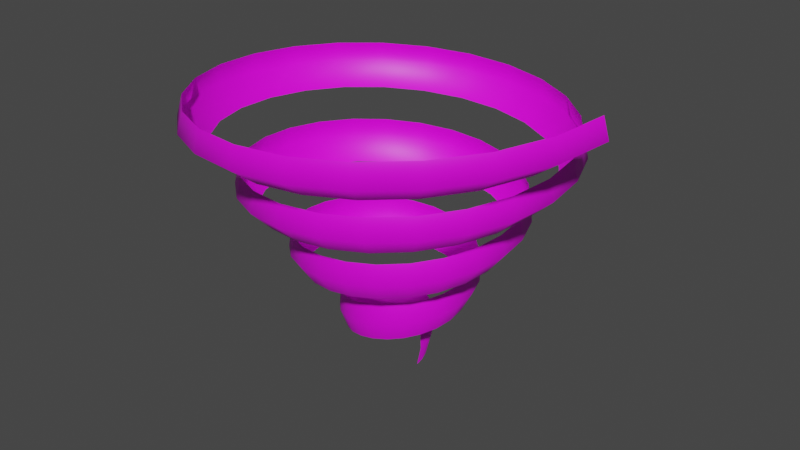 # Source: ms_wind01.blend  (saved by Blender 3.3.6; exported with 4.5.12 LTS)
import bpy
from mathutils import Matrix  # noqa: F401  (used for matrix-valued properties, if any)

bpy.ops.wm.read_factory_settings(use_empty=True)
scene = bpy.context.scene
scene.name = 'Scene'

# ---- images (referenced by path relative to the original .blend; pixels are not part of the script)
import os
ASSET_DIR = os.environ.get("B2B_ASSET_DIR", "")  # directory of the original .blend (textures are referenced by path, not embedded)
HERE = os.path.dirname(os.path.abspath(__file__))  # packed textures are extracted next to this script under _unpacked/

def load_image(name, relpath, width, height, colorspace="sRGB"):
    """Load a texture the original file referenced (path relative to the .blend, or extracted next to this script)."""
    p = next((c for c in (os.path.join(HERE, relpath), os.path.join(ASSET_DIR, relpath)) if relpath and os.path.exists(c)), "")
    if p:
        img = bpy.data.images.load(p, check_existing=True)
        img.name = name
    else:  # same state as the original file: an image datablock whose file is absent (Cycles renders it pink)
        img = bpy.data.images.new(name, width, height)
        img.source = "FILE"
        img.filepath = "//" + (relpath or name)
    img.colorspace_settings.name = colorspace
    return img
img_tx_noise07_png = load_image('tx_noise07.png', 'tx_noise07.png', 1024, 1024, 'sRGB')

# ---- materials (node trees are filled in below, after node groups)
mat_material = bpy.data.materials.new('Material')
mat_material.use_transparent_shadow = False

# ---- material node trees
mat_material.use_nodes = True; mat_material.node_tree.nodes.clear()
_N = mat_material.node_tree.nodes; _L = mat_material.node_tree.links
n0 = _N.new('ShaderNodeBsdfPrincipled'); n0.name = 'Principled BSDF'; n0.location = (10, 300)
n0.distribution = 'GGX'
n0.subsurface_method = 'RANDOM_WALK_SKIN'
n0.inputs[3].default_value = 1.45
n0.inputs[27].default_value = (0.0, 0.0, 0.0, 1.0)
n0.inputs[28].default_value = 1.0
n1 = _N.new('ShaderNodeOutputMaterial'); n1.name = 'Material Output'; n1.location = (300, 300)
n2 = _N.new('ShaderNodeTexImage'); n2.name = 'Image Texture'; n2.location = (-357, 258)
n2.image = img_tx_noise07_png
_L.new(n0.outputs[0], n1.inputs[0])
_L.new(n2.outputs[0], n0.inputs[0])
n1.is_active_output = True

# ---- world
world_world = bpy.data.worlds.new('World'); scene.world = world_world
world_world.use_nodes = True; world_world.node_tree.nodes.clear()
_N = world_world.node_tree.nodes; _L = world_world.node_tree.links
n0 = _N.new('ShaderNodeOutputWorld'); n0.name = 'World Output'; n0.location = (300, 300)
n1 = _N.new('ShaderNodeBackground'); n1.name = 'Background'; n1.location = (10, 300)
n1.inputs[0].default_value = (0.05088, 0.05088, 0.05088, 1.0)
_L.new(n1.outputs[0], n0.inputs[0])
n0.is_active_output = True
world_world.color = (0.05088, 0.05088, 0.05088)
world_world.use_sun_shadow = False
world_world.sun_shadow_jitter_overblur = 0.0

# ---- meshes
me_mesh = bpy.data.meshes.new('Mesh')
me_mesh.from_pydata([(-0.7103, -2.629, 3.6), (-0.5683, 0.3403, 0.2734), (-1.341, 0.01352, 1.368), (-1.755, -0.9984, 2.463), (-1.357, -2.333, 3.558), (-0.4458, 0.457, 0.2313), (-1.27, 0.3532, 1.326), (-1.932, -0.5035, 2.421), (-1.899, -1.883, 3.516), (-0.3027, 0.5339, 0.1892), (-1.116, 0.6565, 1.284), (-1.973, 0.01352, 2.379), (-2.303, -1.315, 3.473), (-0.151, 0.5684, 0.1471), (-0.893, 0.9042, 1.242), (-1.881, 0.5169, 2.337), (-2.543, -0.6672, 3.431), (-0.002329, 0.5616, 0.105), (-0.619, 1.082, 1.2), (-1.664, 0.9727, 2.295), (-2.606, 0.01352, 3.389), (0.1327, 0.5175, 0.06292), (-0.3147, 1.179, 1.158), (-1.34, 1.351, 2.252), (-2.492, 0.6806, 3.347), (0.2454, 0.4426, 0.02082), (-0.002329, 1.194, 1.116), (-0.9352, 1.629, 2.21), (-2.211, 1.289, 3.305), (0.3294, 0.3452, -0.02129), (0.2964, 1.128, 1.073), (-0.4784, 1.79, 2.168), (-1.787, 1.799, 3.263), (0.3811, 0.2349, -0.06339), (0.5616, 0.9903, 1.031), (-0.002329, 1.827, 2.126), (-1.251, 2.177, 3.221), (0.3877, 0.01352, -0.1476), (0.3998, 0.1213, -0.1055), (0.7766, 0.7924, 0.9892), (0.4601, 1.739, 2.084), (-0.6421, 2.401, 3.179), (0.9288, 0.5511, 0.9471), (0.8778, 1.538, 2.042), (-0.002329, 2.459, 3.137), (1.011, 0.285, 0.905), (1.224, 1.24, 2.0), (0.6238, 2.35, 3.095), (1.02, 0.01352, 0.8629), (1.477, 0.8673, 1.958), (1.194, 2.086, 3.052), (0.9598, -0.2443, 0.8208), (1.622, 0.4487, 1.916), (1.671, 1.687, 3.01), (0.8375, -0.4714, 0.7787), (1.653, 0.01352, 1.873), (2.024, 1.184, 2.968), (0.6648, -0.6536, 0.7366), (1.571, -0.408, 1.831), (2.233, 0.6124, 2.926), (0.4562, -0.7807, 0.6945), (1.385, -0.7876, 1.789), (2.285, 0.01352, 2.884), (0.2282, -0.8468, 0.6524), (1.112, -1.101, 1.747), (2.182, -0.5717, 2.842), (-0.002329, -0.8508, 0.6103), (0.7724, -1.328, 1.705), (1.933, -1.104, 2.8), (2.917, 0.01352, 3.895), (-0.2192, -0.7959, 0.5682), (0.3919, -1.458, 1.663), (1.559, -1.548, 2.758), (2.793, -0.7354, 3.852), (-0.4082, -0.6894, 0.5261), (-0.002329, -1.483, 1.621), (1.089, -1.876, 2.716), (2.481, -1.42, 3.81), (-0.5576, -0.5418, 0.484), (-0.3829, -1.407, 1.579), (0.5556, -2.069, 2.673), (2.006, -1.995, 3.768), (-0.6596, -0.366, 0.4419), (-0.7244, -1.237, 1.537), (-0.002329, -2.116, 2.631), (1.405, -2.424, 3.726), (-0.71, -0.1761, 0.3998), (-1.005, -0.989, 1.495), (-0.5466, -2.018, 2.589), (-0.002329, -2.748, 3.642), (0.7193, -2.68, 3.684), (-0.659, 0.1895, 0.3156), (-0.7086, 0.01352, 0.3577), (-1.321, -0.3398, 1.41), (-1.207, -0.6822, 1.452), (-1.452, -1.436, 2.505), (-1.041, -1.785, 2.547), (0.3368, 0.0, -0.4555), (0.3473, 0.09305, -0.4134), (0.3311, 0.1911, -0.3713), (0.2864, 0.2864, -0.3292), (0.2139, 0.3705, -0.2871), (0.1166, 0.4352, -0.245), (1.341e-16, 0.4733, -0.2029), (-0.1284, 0.4792, -0.1607), (-0.2594, 0.4493, -0.1186), (-0.383, 0.383, -0.07654), (-0.4887, 0.2822, -0.03443), (-0.5671, 0.1519, 0.007675), (-0.6098, -1.961e-16, 0.04978), (-0.611, -0.1637, 0.09189), (-0.5675, -0.3277, 0.134), (-0.4795, -0.4795, 0.1761), (-0.3504, -0.607, 0.2182), (-0.1873, -0.699, 0.2603), (-1.371e-16, -0.7464, 0.3024), (0.1991, -0.7429, 0.3445), (0.3959, -0.6858, 0.3866), (0.576, -0.576, 0.4287), (0.7252, -0.4187, 0.4708), (0.8308, -0.2226, 0.5129), (0.8829, -1.785e-15, 0.555), (0.8748, 0.2344, 0.5971), (0.804, 0.4642, 0.6393), (0.6726, 0.6726, 0.6814), (0.487, 0.8434, 0.7235), (0.258, 0.9627, 0.7656), (3.934e-15, 1.019, 0.8077), (-0.2697, 1.007, 0.8498), (-0.5325, 0.9223, 0.8919), (-0.7691, 0.7691, 0.934), (-0.9617, 0.5552, 0.9761), (-1.095, 0.2933, 1.018), (-1.156, 6.585e-15, 1.06), (-1.139, -0.3051, 1.102), (-1.041, -0.6007, 1.145), (-0.8657, -0.8657, 1.187), (-0.6235, -1.08, 1.229), (-0.3286, -1.226, 1.271), (-9.738e-15, -1.292, 1.313), (0.3404, -1.27, 1.355), (0.669, -1.159, 1.397), (0.9622, -0.9622, 1.439), (1.198, -0.6918, 1.481), (1.358, -0.364, 1.523), (1.429, -1.339e-14, 1.566), (1.402, 0.3757, 1.608), (1.277, 0.7373, 1.65), (1.059, 1.059, 1.692), (0.76, 1.316, 1.734), (0.3993, 1.49, 1.776), (1.755e-14, 1.566, 1.818), (-0.4111, 1.534, 1.86), (-0.8055, 1.395, 1.902), (-1.155, 1.155, 1.945), (-1.435, 0.8283, 1.987), (-1.622, 0.4346, 2.029), (-1.702, 2.221e-14, 2.071), (-1.666, -0.4464, 2.113), (-1.513, -0.8738, 2.155), (-1.252, -1.252, 2.197), (-0.8966, -1.553, 2.239), (-0.47, -1.754, 2.281), (-1.104e-14, -1.839, 2.323), (0.4818, -1.798, 2.366), (0.9421, -1.632, 2.408), (1.348, -1.348, 2.45), (1.671, -0.9648, 2.492), (1.886, -0.5053, 2.534), (1.975, 5.566e-15, 2.576), (1.93, 0.5171, 2.618), (1.75, 1.01, 2.66), (1.445, 1.445, 2.702), (1.033, 1.789, 2.745), (0.5407, 2.018, 2.787), (-2.458e-14, 2.112, 2.829), (-0.5524, 2.062, 2.871), (-1.079, 1.868, 2.913), (-1.541, 1.541, 2.955), (-1.908, 1.101, 2.997), (-2.15, 0.576, 3.039), (-2.248, -4.6e-14, 3.081), (-2.194, -0.5878, 3.123), (-1.986, -1.147, 3.166), (-1.638, -1.638, 3.208), (-1.17, -2.026, 3.25), (-0.6113, -2.282, 3.292), (6.982e-14, -2.385, 3.334), (0.6231, -2.325, 3.376), (1.215, -2.105, 3.418), (1.735, -1.735, 3.46), (2.144, -1.238, 3.502), (2.413, -0.6467, 3.545), (2.521, 9.606e-14, 3.587), (0.3767, 0.0106, 0.1603), (0.3885, 0.1152, 0.2024), (0.3703, 0.2254, 0.2445), (0.3201, 0.3325, 0.2866), (0.2386, 0.427, 0.3287), (0.1292, 0.4997, 0.3708), (-0.001825, 0.5425, 0.4129), (-0.1461, 0.5491, 0.455), (-0.2934, 0.5156, 0.4971), (-0.4322, 0.441, 0.5392), (-0.5511, 0.3277, 0.5813), (-0.6392, 0.1814, 0.6234), (-0.6872, 0.0106, 0.6655), (-0.6886, -0.1734, 0.7076), (-0.6397, -0.3577, 0.7498), (-0.5407, -0.5283, 0.7919), (-0.3957, -0.6716, 0.834), (-0.2123, -0.775, 0.8761), (-0.001825, -0.8282, 0.9182), (0.2219, -0.8244, 0.9603), (0.4432, -0.7602, 1.002), (0.6456, -0.6368, 1.044), (0.8132, -0.46, 1.087), (0.9319, -0.2396, 1.129), (0.9905, 0.0106, 1.171), (0.9814, 0.274, 1.213), (0.9018, 0.5323, 1.255), (0.7541, 0.7665, 1.297), (0.5455, 0.9585, 1.339), (0.2881, 1.093, 1.381), (-0.001825, 1.156, 1.423), (-0.305, 1.142, 1.466), (-0.6003, 1.047, 1.508), (-0.8662, 0.875, 1.55), (-1.083, 0.6346, 1.592), (-1.232, 0.3402, 1.634), (-1.301, 0.0106, 1.676), (-1.281, -0.3323, 1.718), (-1.171, -0.6646, 1.76), (-0.9747, -0.9623, 1.802), (-0.7026, -1.203, 1.844), (-0.3712, -1.368, 1.887), (-0.001825, -1.442, 1.929), (0.3808, -1.417, 1.971), (0.7501, -1.292, 2.013), (1.08, -1.071, 2.055), (1.345, -0.7669, 2.097), (1.525, -0.3985, 2.139), (1.604, 0.0106, 2.181), (1.574, 0.4329, 2.223), (1.433, 0.8392, 2.266), (1.188, 1.201, 2.308), (0.8524, 1.49, 2.35), (0.447, 1.685, 2.392), (-0.001825, 1.77, 2.434), (-0.4638, 1.735, 2.476), (-0.9072, 1.579, 2.518), (-1.3, 1.309, 2.56), (-1.614, 0.9415, 2.602), (-1.825, 0.4991, 2.644), (-1.915, 0.0106, 2.687), (-1.874, -0.4911, 2.729), (-1.703, -0.9715, 2.771), (-1.409, -1.396, 2.813), (-1.009, -1.735, 2.855), (-0.53, -1.961, 2.897), (-0.001825, -2.056, 2.939), (0.5396, -2.01, 2.981), (1.057, -1.823, 3.023), (1.514, -1.505, 3.066), (1.876, -1.074, 3.108), (2.118, -0.5573, 3.15), (2.218, 0.0106, 3.192), (2.167, 0.5918, 3.234), (1.965, 1.146, 3.276), (1.622, 1.635, 3.318), (1.159, 2.022, 3.36), (0.6058, 2.278, 3.402), (-0.001825, 2.384, 3.444), (-0.6227, 2.328, 3.487), (-1.214, 2.11, 3.529), (-1.734, 1.743, 3.571), (-2.146, 1.248, 3.613), (-2.418, 0.6579, 3.655), (-2.529, 0.0106, 3.697), (-2.467, -0.65, 3.739), (-2.234, -1.278, 3.781), (-1.843, -1.83, 3.823), (-1.316, -2.266, 3.866), (-0.6889, -2.554, 3.908), (-0.001825, -2.67, 3.95), (0.6985, -2.603, 3.992), (1.364, -2.355, 4.034), (1.948, -1.939, 4.076), (2.408, -1.381, 4.118), (2.711, -0.7162, 4.16), (2.832, 0.0106, 4.202)], [], [(96, 258, 257, 95), (94, 232, 231, 93), (92, 206, 205, 91), (90, 285, 284, 89), (88, 259, 258, 96), (87, 233, 232, 94), (86, 207, 206, 92), (85, 286, 285, 90), (84, 260, 259, 88), (83, 234, 233, 87), (82, 208, 207, 86), (81, 287, 286, 85), (80, 261, 260, 84), (79, 235, 234, 83), (78, 209, 208, 82), (77, 288, 287, 81), (76, 262, 261, 80), (75, 236, 235, 79), (74, 210, 209, 78), (73, 289, 288, 77), (72, 263, 262, 76), (71, 237, 236, 75), (70, 211, 210, 74), (69, 290, 289, 73), (68, 264, 263, 72), (67, 238, 237, 71), (66, 212, 211, 70), (65, 265, 264, 68), (64, 239, 238, 67), (63, 213, 212, 66), (62, 266, 265, 65), (61, 240, 239, 64), (60, 214, 213, 63), (59, 267, 266, 62), (58, 241, 240, 61), (57, 215, 214, 60), (56, 268, 267, 59), (55, 242, 241, 58), (54, 216, 215, 57), (53, 269, 268, 56), (52, 243, 242, 55), (51, 217, 216, 54), (50, 270, 269, 53), (49, 244, 243, 52), (48, 218, 217, 51), (47, 271, 270, 50), (46, 245, 244, 49), (45, 219, 218, 48), (44, 272, 271, 47), (43, 246, 245, 46), (42, 220, 219, 45), (41, 273, 272, 44), (40, 247, 246, 43), (39, 221, 220, 42), (38, 195, 194, 37), (36, 274, 273, 41), (35, 248, 247, 40), (34, 222, 221, 39), (33, 196, 195, 38), (32, 275, 274, 36), (31, 249, 248, 35), (30, 223, 222, 34), (29, 197, 196, 33), (28, 276, 275, 32), (27, 250, 249, 31), (26, 224, 223, 30), (25, 198, 197, 29), (24, 277, 276, 28), (23, 251, 250, 27), (22, 225, 224, 26), (21, 199, 198, 25), (20, 278, 277, 24), (19, 252, 251, 23), (18, 226, 225, 22), (17, 200, 199, 21), (16, 279, 278, 20), (15, 253, 252, 19), (14, 227, 226, 18), (13, 201, 200, 17), (12, 280, 279, 16), (11, 254, 253, 15), (10, 228, 227, 14), (9, 202, 201, 13), (8, 281, 280, 12), (7, 255, 254, 11), (6, 229, 228, 10), (5, 203, 202, 9), (4, 282, 281, 8), (3, 256, 255, 7), (2, 230, 229, 6), (1, 204, 203, 5), (0, 283, 282, 4), (95, 257, 256, 3), (93, 231, 230, 2), (91, 205, 204, 1), (89, 284, 283, 0), (187, 89, 0, 186), (108, 91, 1, 107), (134, 93, 2, 133), (160, 95, 3, 159), (186, 0, 4, 185), (107, 1, 5, 106), (133, 2, 6, 132), (159, 3, 7, 158), (185, 4, 8, 184), (106, 5, 9, 105), (132, 6, 10, 131), (158, 7, 11, 157), (184, 8, 12, 183), (105, 9, 13, 104), (131, 10, 14, 130), (157, 11, 15, 156), (183, 12, 16, 182), (104, 13, 17, 103), (130, 14, 18, 129), (156, 15, 19, 155), (182, 16, 20, 181), (103, 17, 21, 102), (129, 18, 22, 128), (155, 19, 23, 154), (181, 20, 24, 180), (102, 21, 25, 101), (128, 22, 26, 127), (154, 23, 27, 153), (180, 24, 28, 179), (101, 25, 29, 100), (127, 26, 30, 126), (153, 27, 31, 152), (179, 28, 32, 178), (100, 29, 33, 99), (126, 30, 34, 125), (152, 31, 35, 151), (178, 32, 36, 177), (99, 33, 38, 98), (125, 34, 39, 124), (151, 35, 40, 150), (177, 36, 41, 176), (98, 38, 37, 97), (124, 39, 42, 123), (150, 40, 43, 149), (176, 41, 44, 175), (123, 42, 45, 122), (149, 43, 46, 148), (175, 44, 47, 174), (122, 45, 48, 121), (148, 46, 49, 147), (174, 47, 50, 173), (121, 48, 51, 120), (147, 49, 52, 146), (173, 50, 53, 172), (120, 51, 54, 119), (146, 52, 55, 145), (172, 53, 56, 171), (119, 54, 57, 118), (145, 55, 58, 144), (171, 56, 59, 170), (118, 57, 60, 117), (144, 58, 61, 143), (170, 59, 62, 169), (117, 60, 63, 116), (143, 61, 64, 142), (169, 62, 65, 168), (116, 63, 66, 115), (142, 64, 67, 141), (168, 65, 68, 167), (115, 66, 70, 114), (141, 67, 71, 140), (167, 68, 72, 166), (193, 69, 73, 192), (114, 70, 74, 113), (140, 71, 75, 139), (166, 72, 76, 165), (192, 73, 77, 191), (113, 74, 78, 112), (139, 75, 79, 138), (165, 76, 80, 164), (191, 77, 81, 190), (112, 78, 82, 111), (138, 79, 83, 137), (164, 80, 84, 163), (190, 81, 85, 189), (111, 82, 86, 110), (137, 83, 87, 136), (163, 84, 88, 162), (189, 85, 90, 188), (110, 86, 92, 109), (136, 87, 94, 135), (162, 88, 96, 161), (188, 90, 89, 187), (109, 92, 91, 108), (135, 94, 93, 134), (161, 96, 95, 160)])
me_mesh.polygons.foreach_set('use_smooth', [True] * 192)
_uv = me_mesh.uv_layers.new(name='UVMap')
_uv.uv.foreach_set('vector', [0.5006, 0.5, 0.4996, 0.99, 0.4872, 0.99, 0.4882, 0.5, 0.2301, 0.5, 0.2292, 0.99, 0.2209, 0.99, 0.2218, 0.5, 0.06468, 0.5, 0.0637, 0.99, 0.05941, 0.99, 0.06039, 0.5, 0.8932, 0.5, 0.8922, 0.99, 0.8756, 0.99, 0.8766, 0.5, 0.5131, 0.5, 0.5121, 0.99, 0.4996, 0.99, 0.5006, 0.5, 0.2386, 0.5, 0.2376, 0.99, 0.2292, 0.99, 0.2301, 0.5, 0.06913, 0.5, 0.06815, 0.99, 0.0637, 0.99, 0.06468, 0.5, 0.9099, 0.5, 0.9089, 0.99, 0.8922, 0.99, 0.8932, 0.5, 0.5257, 0.5, 0.5247, 0.99, 0.5121, 0.99, 0.5131, 0.5, 0.2472, 0.5, 0.2462, 0.99, 0.2376, 0.99, 0.2386, 0.5, 0.07372, 0.5, 0.07275, 0.99, 0.06815, 0.99, 0.06913, 0.5, 0.9268, 0.5, 0.9258, 0.99, 0.9089, 0.99, 0.9099, 0.5, 0.5385, 0.5, 0.5376, 0.99, 0.5247, 0.99, 0.5257, 0.5, 0.256, 0.5, 0.255, 0.99, 0.2462, 0.99, 0.2472, 0.5, 0.07847, 0.5, 0.0775, 0.99, 0.07275, 0.99, 0.07372, 0.5, 0.9438, 0.5, 0.9429, 0.99, 0.9258, 0.99, 0.9268, 0.5, 0.5515, 0.5, 0.5505, 0.99, 0.5376, 0.99, 0.5385, 0.5, 0.2649, 0.5, 0.2639, 0.99, 0.255, 0.99, 0.256, 0.5, 0.08338, 0.5, 0.0824, 0.99, 0.0775, 0.99, 0.07847, 0.5, 0.961, 0.5, 0.9601, 0.99, 0.9429, 0.99, 0.9438, 0.5, 0.5647, 0.5, 0.5637, 0.99, 0.5505, 0.99, 0.5515, 0.5, 0.274, 0.5, 0.273, 0.99, 0.2639, 0.99, 0.2649, 0.5, 0.08843, 0.5, 0.08745, 0.99, 0.0824, 0.99, 0.08338, 0.5, 0.9784, 0.5, 0.9774, 0.99, 0.9601, 0.99, 0.961, 0.5, 0.5779, 0.5, 0.577, 0.99, 0.5637, 0.99, 0.5647, 0.5, 0.2832, 0.5, 0.2822, 0.99, 0.273, 0.99, 0.274, 0.5, 0.09364, 0.5, 0.09266, 0.99, 0.08745, 0.99, 0.08843, 0.5, 0.5914, 0.5, 0.5904, 0.99, 0.577, 0.99, 0.5779, 0.5, 0.2926, 0.5, 0.2916, 0.99, 0.2822, 0.99, 0.2832, 0.5, 0.099, 0.5, 0.09802, 0.99, 0.09266, 0.99, 0.09364, 0.5, 0.605, 0.5, 0.604, 0.99, 0.5904, 0.99, 0.5914, 0.5, 0.3021, 0.5, 0.3011, 0.99, 0.2916, 0.99, 0.2926, 0.5, 0.1045, 0.5, 0.1035, 0.99, 0.09802, 0.99, 0.099, 0.5, 0.6188, 0.5, 0.6178, 0.99, 0.604, 0.99, 0.605, 0.5, 0.3118, 0.5, 0.3108, 0.99, 0.3011, 0.99, 0.3021, 0.5, 0.1102, 0.5, 0.1092, 0.99, 0.1035, 0.99, 0.1045, 0.5, 0.6327, 0.5, 0.6317, 0.99, 0.6178, 0.99, 0.6188, 0.5, 0.3217, 0.5, 0.3207, 0.99, 0.3108, 0.99, 0.3118, 0.5, 0.116, 0.5, 0.115, 0.99, 0.1092, 0.99, 0.1102, 0.5, 0.6467, 0.5, 0.6458, 0.99, 0.6317, 0.99, 0.6327, 0.5, 0.3317, 0.5, 0.3307, 0.99, 0.3207, 0.99, 0.3217, 0.5, 0.122, 0.5, 0.121, 0.99, 0.115, 0.99, 0.116, 0.5, 0.661, 0.5, 0.66, 0.99, 0.6458, 0.99, 0.6467, 0.5, 0.3418, 0.5, 0.3409, 0.99, 0.3307, 0.99, 0.3317, 0.5, 0.1281, 0.5, 0.1271, 0.99, 0.121, 0.99, 0.122, 0.5, 0.6754, 0.5, 0.6744, 0.99, 0.66, 0.99, 0.661, 0.5, 0.3522, 0.5, 0.3512, 0.99, 0.3409, 0.99, 0.3418, 0.5, 0.1344, 0.5, 0.1334, 0.99, 0.1271, 0.99, 0.1281, 0.5, 0.6899, 0.5, 0.6889, 0.99, 0.6744, 0.99, 0.6754, 0.5, 0.3626, 0.5, 0.3617, 0.99, 0.3512, 0.99, 0.3522, 0.5, 0.1408, 0.5, 0.1398, 0.99, 0.1334, 0.99, 0.1344, 0.5, 0.7046, 0.5, 0.7036, 0.99, 0.6889, 0.99, 0.6899, 0.5, 0.3733, 0.5, 0.3723, 0.99, 0.3617, 0.99, 0.3626, 0.5, 0.1474, 0.5, 0.1464, 0.99, 0.1398, 0.99, 0.1408, 0.5, 0.02562, 0.5, 0.02464, 0.99, 0.02197, 0.99, 0.02294, 0.5, 0.7194, 0.5, 0.7185, 0.99, 0.7036, 0.99, 0.7046, 0.5, 0.3841, 0.5, 0.3831, 0.99, 0.3723, 0.99, 0.3733, 0.5, 0.1542, 0.5, 0.1532, 0.99, 0.1464, 0.99, 0.1474, 0.5, 0.02844, 0.5, 0.02746, 0.99, 0.02464, 0.99, 0.02562, 0.5, 0.7345, 0.5, 0.7335, 0.99, 0.7185, 0.99, 0.7194, 0.5, 0.395, 0.5, 0.394, 0.99, 0.3831, 0.99, 0.3841, 0.5, 0.1611, 0.5, 0.1601, 0.99, 0.1532, 0.99, 0.1542, 0.5, 0.0314, 0.5, 0.03042, 0.99, 0.02746, 0.99, 0.02844, 0.5, 0.7496, 0.5, 0.7486, 0.99, 0.7335, 0.99, 0.7345, 0.5, 0.4061, 0.5, 0.4051, 0.99, 0.394, 0.99, 0.395, 0.5, 0.1681, 0.5, 0.1671, 0.99, 0.1601, 0.99, 0.1611, 0.5, 0.03451, 0.5, 0.03353, 0.99, 0.03042, 0.99, 0.0314, 0.5, 0.7649, 0.5, 0.764, 0.99, 0.7486, 0.99, 0.7496, 0.5, 0.4174, 0.5, 0.4164, 0.99, 0.4051, 0.99, 0.4061, 0.5, 0.1753, 0.5, 0.1744, 0.99, 0.1671, 0.99, 0.1681, 0.5, 0.03776, 0.5, 0.03678, 0.99, 0.03353, 0.99, 0.03451, 0.5, 0.7804, 0.5, 0.7795, 0.99, 0.764, 0.99, 0.7649, 0.5, 0.4288, 0.5, 0.4278, 0.99, 0.4164, 0.99, 0.4174, 0.5, 0.1827, 0.5, 0.1817, 0.99, 0.1744, 0.99, 0.1753, 0.5, 0.04116, 0.5, 0.04018, 0.99, 0.03678, 0.99, 0.03776, 0.5, 0.7961, 0.5, 0.7951, 0.99, 0.7795, 0.99, 0.7804, 0.5, 0.4404, 0.5, 0.4394, 0.99, 0.4278, 0.99, 0.4288, 0.5, 0.1902, 0.5, 0.1892, 0.99, 0.1817, 0.99, 0.1827, 0.5, 0.04471, 0.5, 0.04373, 0.99, 0.04018, 0.99, 0.04116, 0.5, 0.8119, 0.5, 0.8109, 0.99, 0.7951, 0.99, 0.7961, 0.5, 0.4521, 0.5, 0.4511, 0.99, 0.4394, 0.99, 0.4404, 0.5, 0.1979, 0.5, 0.1969, 0.99, 0.1892, 0.99, 0.1902, 0.5, 0.0484, 0.5, 0.04743, 0.99, 0.04373, 0.99, 0.04471, 0.5, 0.8278, 0.5, 0.8268, 0.99, 0.8109, 0.99, 0.8119, 0.5, 0.464, 0.5, 0.463, 0.99, 0.4511, 0.99, 0.4521, 0.5, 0.2057, 0.5, 0.2047, 0.99, 0.1969, 0.99, 0.1979, 0.5, 0.05225, 0.5, 0.05127, 0.99, 0.04743, 0.99, 0.0484, 0.5, 0.8439, 0.5, 0.8429, 0.99, 0.8268, 0.99, 0.8278, 0.5, 0.476, 0.5, 0.475, 0.99, 0.463, 0.99, 0.464, 0.5, 0.2137, 0.5, 0.2127, 0.99, 0.2047, 0.99, 0.2057, 0.5, 0.05624, 0.5, 0.05526, 0.99, 0.05127, 0.99, 0.05225, 0.5, 0.8602, 0.5, 0.8592, 0.99, 0.8429, 0.99, 0.8439, 0.5, 0.4882, 0.5, 0.4872, 0.99, 0.475, 0.99, 0.476, 0.5, 0.2218, 0.5, 0.2209, 0.99, 0.2127, 0.99, 0.2137, 0.5, 0.06039, 0.5, 0.05941, 0.99, 0.05526, 0.99, 0.05624, 0.5, 0.8766, 0.5, 0.8756, 0.99, 0.8592, 0.99, 0.8602, 0.5, 0.8766, 0.01, 0.8766, 0.5, 0.8602, 0.5, 0.8602, 0.01, 0.06039, 0.01, 0.06039, 0.5, 0.05624, 0.5, 0.05624, 0.01, 0.2218, 0.01, 0.2218, 0.5, 0.2137, 0.5, 0.2137, 0.01, 0.4882, 0.01, 0.4882, 0.5, 0.476, 0.5, 0.476, 0.01, 0.8602, 0.01, 0.8602, 0.5, 0.8439, 0.5, 0.8439, 0.01, 0.05624, 0.01, 0.05624, 0.5, 0.05225, 0.5, 0.05225, 0.01, 0.2137, 0.01, 0.2137, 0.5, 0.2057, 0.5, 0.2057, 0.01, 0.476, 0.01, 0.476, 0.5, 0.464, 0.5, 0.464, 0.01, 0.8439, 0.01, 0.8439, 0.5, 0.8278, 0.5, 0.8278, 0.01, 0.05225, 0.01, 0.05225, 0.5, 0.0484, 0.5, 0.0484, 0.01, 0.2057, 0.01, 0.2057, 0.5, 0.1979, 0.5, 0.1979, 0.01, 0.464, 0.01, 0.464, 0.5, 0.4521, 0.5, 0.4521, 0.01, 0.8278, 0.01, 0.8278, 0.5, 0.8119, 0.5, 0.8119, 0.01, 0.0484, 0.01, 0.0484, 0.5, 0.04471, 0.5, 0.04471, 0.01, 0.1979, 0.01, 0.1979, 0.5, 0.1902, 0.5, 0.1902, 0.01, 0.4521, 0.01, 0.4521, 0.5, 0.4404, 0.5, 0.4404, 0.01, 0.8119, 0.01, 0.8119, 0.5, 0.7961, 0.5, 0.7961, 0.01, 0.04471, 0.01, 0.04471, 0.5, 0.04116, 0.5, 0.04116, 0.01, 0.1902, 0.01, 0.1902, 0.5, 0.1827, 0.5, 0.1827, 0.01, 0.4404, 0.01, 0.4404, 0.5, 0.4288, 0.5, 0.4288, 0.01, 0.7961, 0.01, 0.7961, 0.5, 0.7804, 0.5, 0.7804, 0.01, 0.04116, 0.01, 0.04116, 0.5, 0.03776, 0.5, 0.03776, 0.01, 0.1827, 0.01, 0.1827, 0.5, 0.1753, 0.5, 0.1753, 0.01, 0.4288, 0.01, 0.4288, 0.5, 0.4174, 0.5, 0.4174, 0.01, 0.7804, 0.01, 0.7804, 0.5, 0.7649, 0.5, 0.7649, 0.01, 0.03776, 0.01, 0.03776, 0.5, 0.03451, 0.5, 0.03451, 0.01, 0.1753, 0.01, 0.1753, 0.5, 0.1681, 0.5, 0.1681, 0.01, 0.4174, 0.01, 0.4174, 0.5, 0.4061, 0.5, 0.4061, 0.01, 0.7649, 0.01, 0.7649, 0.5, 0.7496, 0.5, 0.7496, 0.01, 0.03451, 0.01, 0.03451, 0.5, 0.0314, 0.5, 0.0314, 0.01, 0.1681, 0.01, 0.1681, 0.5, 0.1611, 0.5, 0.1611, 0.01, 0.4061, 0.01, 0.4061, 0.5, 0.395, 0.5, 0.395, 0.01, 0.7496, 0.01, 0.7496, 0.5, 0.7345, 0.5, 0.7345, 0.01, 0.0314, 0.01, 0.0314, 0.5, 0.02844, 0.5, 0.02844, 0.01, 0.1611, 0.01, 0.1611, 0.5, 0.1542, 0.5, 0.1542, 0.01, 0.395, 0.01, 0.395, 0.5, 0.3841, 0.5, 0.3841, 0.01, 0.7345, 0.01, 0.7345, 0.5, 0.7194, 0.5, 0.7194, 0.01, 0.02844, 0.01, 0.02844, 0.5, 0.02562, 0.5, 0.02562, 0.01, 0.1542, 0.01, 0.1542, 0.5, 0.1474, 0.5, 0.1474, 0.01, 0.3841, 0.01, 0.3841, 0.5, 0.3733, 0.5, 0.3733, 0.01, 0.7194, 0.01, 0.7194, 0.5, 0.7046, 0.5, 0.7046, 0.01, 0.02562, 0.01, 0.02562, 0.5, 0.02294, 0.5, 0.02294, 0.01, 0.1474, 0.01, 0.1474, 0.5, 0.1408, 0.5, 0.1408, 0.01, 0.3733, 0.01, 0.3733, 0.5, 0.3626, 0.5, 0.3626, 0.01, 0.7046, 0.01, 0.7046, 0.5, 0.6899, 0.5, 0.6899, 0.01, 0.1408, 0.01, 0.1408, 0.5, 0.1344, 0.5, 0.1344, 0.01, 0.3626, 0.01, 0.3626, 0.5, 0.3522, 0.5, 0.3522, 0.01, 0.6899, 0.01, 0.6899, 0.5, 0.6754, 0.5, 0.6754, 0.01, 0.1344, 0.01, 0.1344, 0.5, 0.1281, 0.5, 0.1281, 0.01, 0.3522, 0.01, 0.3522, 0.5, 0.3418, 0.5, 0.3418, 0.01, 0.6754, 0.01, 0.6754, 0.5, 0.661, 0.5, 0.661, 0.01, 0.1281, 0.01, 0.1281, 0.5, 0.122, 0.5, 0.122, 0.01, 0.3418, 0.01, 0.3418, 0.5, 0.3317, 0.5, 0.3317, 0.01, 0.661, 0.01, 0.661, 0.5, 0.6467, 0.5, 0.6467, 0.01, 0.122, 0.01, 0.122, 0.5, 0.116, 0.5, 0.116, 0.01, 0.3317, 0.01, 0.3317, 0.5, 0.3217, 0.5, 0.3217, 0.01, 0.6467, 0.01, 0.6467, 0.5, 0.6327, 0.5, 0.6327, 0.01, 0.116, 0.01, 0.116, 0.5, 0.1102, 0.5, 0.1102, 0.01, 0.3217, 0.01, 0.3217, 0.5, 0.3118, 0.5, 0.3118, 0.01, 0.6327, 0.01, 0.6327, 0.5, 0.6188, 0.5, 0.6188, 0.01, 0.1102, 0.01, 0.1102, 0.5, 0.1045, 0.5, 0.1045, 0.01, 0.3118, 0.01, 0.3118, 0.5, 0.3021, 0.5, 0.3021, 0.01, 0.6188, 0.01, 0.6188, 0.5, 0.605, 0.5, 0.605, 0.01, 0.1045, 0.01, 0.1045, 0.5, 0.099, 0.5, 0.099, 0.01, 0.3021, 0.01, 0.3021, 0.5, 0.2926, 0.5, 0.2926, 0.01, 0.605, 0.01, 0.605, 0.5, 0.5914, 0.5, 0.5914, 0.01, 0.099, 0.01, 0.099, 0.5, 0.09364, 0.5, 0.09364, 0.01, 0.2926, 0.01, 0.2926, 0.5, 0.2832, 0.5, 0.2832, 0.01, 0.5914, 0.01, 0.5914, 0.5, 0.5779, 0.5, 0.5779, 0.01, 0.09364, 0.01, 0.09364, 0.5, 0.08843, 0.5, 0.08843, 0.01, 0.2832, 0.01, 0.2832, 0.5, 0.274, 0.5, 0.274, 0.01, 0.5779, 0.01, 0.5779, 0.5, 0.5647, 0.5, 0.5647, 0.01, 0.9784, 0.01, 0.9784, 0.5, 0.961, 0.5, 0.961, 0.01, 0.08843, 0.01, 0.08843, 0.5, 0.08338, 0.5, 0.08338, 0.01, 0.274, 0.01, 0.274, 0.5, 0.2649, 0.5, 0.2649, 0.01, 0.5647, 0.01, 0.5647, 0.5, 0.5515, 0.5, 0.5515, 0.01, 0.961, 0.01, 0.961, 0.5, 0.9438, 0.5, 0.9438, 0.01, 0.08338, 0.01, 0.08338, 0.5, 0.07847, 0.5, 0.07847, 0.01, 0.2649, 0.01, 0.2649, 0.5, 0.256, 0.5, 0.256, 0.01, 0.5515, 0.01, 0.5515, 0.5, 0.5385, 0.5, 0.5385, 0.01, 0.9438, 0.01, 0.9438, 0.5, 0.9268, 0.5, 0.9268, 0.01, 0.07847, 0.01, 0.07847, 0.5, 0.07372, 0.5, 0.07372, 0.01, 0.256, 0.01, 0.256, 0.5, 0.2472, 0.5, 0.2472, 0.01, 0.5385, 0.01, 0.5385, 0.5, 0.5257, 0.5, 0.5257, 0.01, 0.9268, 0.01, 0.9268, 0.5, 0.9099, 0.5, 0.9099, 0.01, 0.07372, 0.01, 0.07372, 0.5, 0.06913, 0.5, 0.06913, 0.01, 0.2472, 0.01, 0.2472, 0.5, 0.2386, 0.5, 0.2386, 0.01, 0.5257, 0.01, 0.5257, 0.5, 0.5131, 0.5, 0.5131, 0.01, 0.9099, 0.01, 0.9099, 0.5, 0.8932, 0.5, 0.8932, 0.01, 0.06913, 0.01, 0.06913, 0.5, 0.06468, 0.5, 0.06468, 0.01, 0.2386, 0.01, 0.2386, 0.5, 0.2301, 0.5, 0.2301, 0.01, 0.5131, 0.01, 0.5131, 0.5, 0.5006, 0.5, 0.5006, 0.01, 0.8932, 0.01, 0.8932, 0.5, 0.8766, 0.5, 0.8766, 0.01, 0.06468, 0.01, 0.06468, 0.5, 0.06039, 0.5, 0.06039, 0.01, 0.2301, 0.01, 0.2301, 0.5, 0.2218, 0.5, 0.2218, 0.01, 0.5006, 0.01, 0.5006, 0.5, 0.4882, 0.5, 0.4882, 0.01])
me_mesh.materials.append(mat_material)
me_mesh.update()

# ---- objects
ob_spiral_001 = bpy.data.objects.new('Spiral.001', me_mesh)

# ---- transforms, parenting, visibility, modifiers, constraints
ob_spiral_001.location = (0.0, 0.0, 0.4555)
ob_spiral_001.scale = (1.099, 1.099, 1.0)

# ---- collection membership
scene.collection.objects.link(ob_spiral_001)

# ---- scene / render settings (as saved in the file)
scene.frame_start = 1; scene.frame_end = 250; scene.frame_set(1)
scene.render.engine = 'BLENDER_EEVEE_NEXT'
scene.cycles.sampling_pattern = 'TABULATED_SOBOL'
scene.cycles.use_light_tree = False
scene.view_settings.view_transform = 'Filmic'
bpy.context.view_layer.update()

# ---- added for rendering (the .blend has no active camera and no usable light): camera, sun
cam_auto = bpy.data.cameras.new('AutoCamera')
cam_auto.lens = 50.0
cam_auto.sensor_width = 36.0
cam_auto.clip_end = 1000.0
ob_auto_camera = bpy.data.objects.new('AutoCamera', cam_auto)
scene.collection.objects.link(ob_auto_camera)
ob_auto_camera.location = (9.00928, -10.7646, 9.39943)
ob_auto_camera.rotation_euler = (1.09748, -7.21219e-08, 0.694738)
scene.camera = ob_auto_camera
light_auto_sun = bpy.data.lights.new('AutoSun', 'SUN')
light_auto_sun.energy = 3.0
light_auto_sun.angle = 0.0523599
ob_auto_sun = bpy.data.objects.new('AutoSun', light_auto_sun)
scene.collection.objects.link(ob_auto_sun)
ob_auto_sun.rotation_euler = (0.872665, 0.174533, 0.523599)
bpy.context.view_layer.update()
